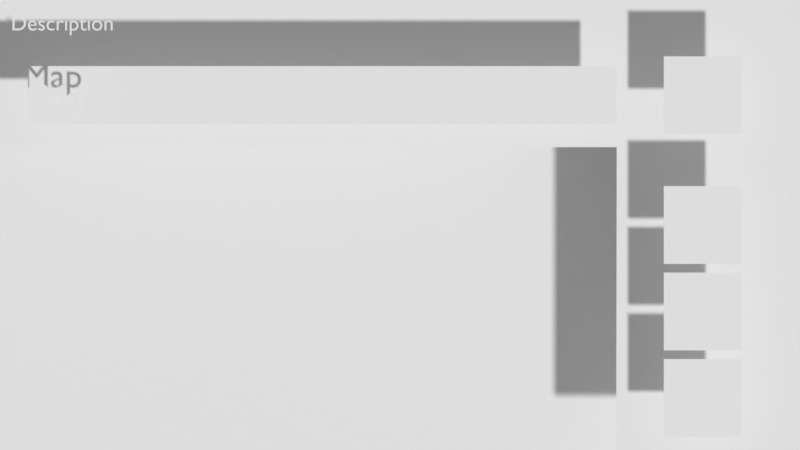 # Source: Map_Editor.blend  (saved by Blender 2.79.1; exported with 4.5.12 LTS)
import bpy
from mathutils import Matrix  # noqa: F401  (used for matrix-valued properties, if any)

bpy.ops.wm.read_factory_settings(use_empty=True)
scene = bpy.context.scene
scene.name = 'file'

# ---- collections
col_collection_1_001 = bpy.data.collections.new('Collection 1.001'); scene.collection.children.link(col_collection_1_001)
col_collection_19_001 = bpy.data.collections.new('Collection 19.001'); scene.collection.children.link(col_collection_19_001)
col_collection_19_001.hide_render = True
col_collection_19_001.hide_viewport = True
col_collection_20_001 = bpy.data.collections.new('Collection 20.001'); scene.collection.children.link(col_collection_20_001)
col_collection_20_001.hide_render = True
col_collection_20_001.hide_viewport = True
col_file_existing_map = bpy.data.collections.new('file_existing_map')  # instanced only; not linked into the scene

# ---- materials (node trees are filled in below, after node groups)
mat_solid_color = bpy.data.materials.new('solid_color')
mat_solid_color.alpha_threshold = 0.0
mat_solid_color.use_transparent_shadow = False
mat_solid_color.roughness = 0.5
mat_solid_color.specular_intensity = 0.0
mat_map_editor_icons = bpy.data.materials.new('map_editor_icons')
mat_map_editor_icons.alpha_threshold = 0.0
mat_map_editor_icons.use_transparent_shadow = False
mat_map_editor_icons.roughness = 0.5
mat_map_editor_icons.specular_intensity = 0.0

# ---- material node trees

# ---- cameras
cam_camera_ortho = bpy.data.cameras.new('camera_ortho')
cam_camera_ortho.type = 'ORTHO'
cam_camera_ortho.passepartout_alpha = 1.0
cam_camera_ortho.clip_end = 5000.0
cam_camera_ortho.lens = 100.0
cam_camera_ortho.sensor_width = 32.0
cam_camera_ortho.sensor_height = 18.0
cam_camera_ortho.ortho_scale = 185.0
cam_camera_ortho.dof.focus_distance = 0.0
cam_camera_ortho.dof.aperture_fstop = 128.0

# ---- meshes
me_plane = bpy.data.meshes.new('Plane')
me_plane.from_pydata([(-100.0, -100.0, 0.0), (100.0, -100.0, 0.0), (-100.0, 100.0, 0.0), (100.0, 100.0, 0.0)], [], [(0, 1, 3, 2)])
_uv = me_plane.uv_layers.new(name='UVMap')
_uv.uv.foreach_set('vector', [0.5156, 0.01562, 0.7344, 0.01562, 0.7344, 0.2344, 0.5156, 0.2344])
me_plane.materials.append(mat_map_editor_icons)
me_plane.use_remesh_preserve_volume = False
me_plane.use_remesh_preserve_attributes = False
me_plane.use_mirror_vertex_groups = False
me_plane.update()
me_file_refresh = bpy.data.meshes.new('file_refresh')
me_file_refresh.from_pydata([(-10.0, -10.0, 0.0), (10.0, -10.0, 0.0), (-10.0, 10.0, 0.0), (10.0, 10.0, 0.0)], [], [(0, 1, 3, 2)])
_uv = me_file_refresh.uv_layers.new(name='UVMap')
_uv.uv.foreach_set('vector', [0.75, 0.5, 1.0, 0.5, 1.0, 0.75, 0.75, 0.75])
me_file_refresh.materials.append(mat_map_editor_icons)
me_file_refresh.use_remesh_preserve_volume = False
me_file_refresh.use_remesh_preserve_attributes = False
me_file_refresh.use_mirror_vertex_groups = False
me_file_refresh.update()
me_file_page_up = bpy.data.meshes.new('file_page_up')
me_file_page_up.from_pydata([(-10.0, -10.0, 0.0), (10.0, -10.0, 0.0), (-10.0, 10.0, 0.0), (10.0, 10.0, 0.0)], [], [(0, 1, 3, 2)])
_uv = me_file_page_up.uv_layers.new(name='UVMap')
_uv.uv.foreach_set('vector', [0.5, 0.5, 0.75, 0.5, 0.75, 0.75, 0.5, 0.75])
me_file_page_up.materials.append(mat_map_editor_icons)
me_file_page_up.use_remesh_preserve_volume = False
me_file_page_up.use_remesh_preserve_attributes = False
me_file_page_up.use_mirror_vertex_groups = False
me_file_page_up.update()
me_file_page_down = bpy.data.meshes.new('file_page_down')
me_file_page_down.from_pydata([(-10.0, -10.0, 0.0), (10.0, -10.0, 0.0), (-10.0, 10.0, 0.0), (10.0, 10.0, 0.0)], [], [(0, 1, 3, 2)])
_uv = me_file_page_down.uv_layers.new(name='UVMap')
_uv.uv.foreach_set('vector', [0.75, 0.75, 0.5, 0.75, 0.5, 0.5, 0.75, 0.5])
me_file_page_down.materials.append(mat_map_editor_icons)
me_file_page_down.use_remesh_preserve_volume = False
me_file_page_down.use_remesh_preserve_attributes = False
me_file_page_down.use_mirror_vertex_groups = False
me_file_page_down.update()
me_file_new_name = bpy.data.meshes.new('file_new_name')
me_file_new_name.from_pydata([(-68.04, -6.75, 0.0), (68.04, -6.75, 0.0), (-68.04, 6.75, 0.0), (68.04, 6.75, 0.0)], [], [(0, 1, 3, 2)])
_uv = me_file_new_name.uv_layers.new(name='UVMap')
_uv.uv.foreach_set('vector', [0.5156, 0.0, 0.7344, 0.0, 0.7344, 0.25, 0.5156, 0.25])
me_file_new_name.materials.append(mat_map_editor_icons)
me_file_new_name.use_remesh_preserve_volume = False
me_file_new_name.use_remesh_preserve_attributes = False
me_file_new_name.use_mirror_vertex_groups = False
me_file_new_name.update()
me_file_new = bpy.data.meshes.new('file_new')
me_file_new.from_pydata([(-10.0, -10.0, 0.0), (10.0, -10.0, 0.0), (-10.0, 10.0, 0.0), (10.0, 10.0, 0.0)], [], [(0, 1, 3, 2)])
_uv = me_file_new.uv_layers.new(name='UVMap')
_uv.uv.foreach_set('vector', [0.0, 0.25, 0.25, 0.25, 0.25, 0.5, 0.0, 0.5])
me_file_new.materials.append(mat_map_editor_icons)
me_file_new.use_remesh_preserve_volume = False
me_file_new.use_remesh_preserve_attributes = False
me_file_new.use_mirror_vertex_groups = False
me_file_new.update()
me_file_manager_frame = bpy.data.meshes.new('file_manager_frame')
me_file_manager_frame.from_pydata([(-95.23, 18.0, 0.0), (95.23, 18.0, 0.0), (-95.23, 52.66, 0.0), (95.23, 52.66, 0.0), (95.26, -57.66, 0.0), (50.0, -57.66, 0.0), (50.11, 18.0, 0.0), (50.11, 52.66, 0.0)], [], [(6, 1, 3, 7), (4, 1, 6, 5), (0, 6, 7, 2)])
_uv = me_file_manager_frame.uv_layers.new(name='UVMap')
_uv.uv.foreach_set('vector', [0.875, 0.01562, 0.9844, 0.01562, 0.9844, 0.2344, 0.875, 0.2344, 0.7656, 0.01562, 0.875, 0.01562, 0.875, 0.2344, 0.7656, 0.2344, 0.7656, 0.01562, 0.875, 0.01562, 0.875, 0.2344, 0.7656, 0.2344])
me_file_manager_frame.materials.append(mat_map_editor_icons)
me_file_manager_frame.use_remesh_preserve_volume = False
me_file_manager_frame.use_remesh_preserve_attributes = False
me_file_manager_frame.use_mirror_vertex_groups = False
me_file_manager_frame.update()
me_file_existing_map = bpy.data.meshes.new('file_existing_map')
me_file_existing_map.from_pydata([(0.0, -11.11, 0.0), (121.1, -11.11, 0.0), (0.0, 0.0, 0.0), (121.1, 0.0, 0.0)], [], [(0, 1, 3, 2)])
_uv = me_file_existing_map.uv_layers.new(name='UVMap')
_uv.uv.foreach_set('vector', [0.7578, 0.0, 0.9922, 0.0, 0.9922, 0.25, 0.7578, 0.25])
me_file_existing_map.materials.append(mat_map_editor_icons)
me_file_existing_map.use_remesh_preserve_volume = False
me_file_existing_map.use_remesh_preserve_attributes = False
me_file_existing_map.use_mirror_vertex_groups = False
me_file_existing_map.update()
me_file_delete_existing_map = bpy.data.meshes.new('file_delete_existing_map')
me_file_delete_existing_map.from_pydata([(-8.889, -10.22, 0.0), (13.33, -10.22, 0.0), (-8.889, 12.0, 0.0), (13.33, 12.0, 0.0)], [], [(0, 1, 3, 2)])
_uv = me_file_delete_existing_map.uv_layers.new(name='UVMap')
_uv.uv.foreach_set('vector', [0.25, 0.25, 0.5, 0.25, 0.5, 0.5, 0.25, 0.5])
me_file_delete_existing_map.materials.append(mat_map_editor_icons)
me_file_delete_existing_map.use_remesh_preserve_volume = False
me_file_delete_existing_map.use_remesh_preserve_attributes = False
me_file_delete_existing_map.use_mirror_vertex_groups = False
me_file_delete_existing_map.update()

# ---- curves / text
txt_file_description_text = bpy.data.curves.new('file_description_text', 'FONT')
txt_file_description_text.dimensions = '2D'
txt_file_description_text.body = 'Description'
txt_file_description_text.materials.append(mat_solid_color)
txt_file_description_text.use_path_clamp = True
txt_file_description_text.bevel_resolution = 0
txt_file_new_name_text = bpy.data.curves.new('file_new_name_text', 'FONT')
txt_file_new_name_text.dimensions = '2D'
txt_file_new_name_text.body = 'Map'
txt_file_new_name_text.materials.append(mat_solid_color)
txt_file_new_name_text.use_path_clamp = True
txt_file_new_name_text.bevel_resolution = 0
txt_file_new_name_text.size = 8.0
txt_file_existing_map_text = bpy.data.curves.new('file_existing_map_text', 'FONT')
txt_file_existing_map_text.dimensions = '2D'
txt_file_existing_map_text.body = 'Map Name'
txt_file_existing_map_text.materials.append(mat_solid_color)
txt_file_existing_map_text.use_path_clamp = True
txt_file_existing_map_text.bevel_resolution = 0

# ---- objects
ob_camera_file_manager = bpy.data.objects.new('camera_file_manager', cam_camera_ortho)
ob_file_description_text = bpy.data.objects.new('file_description_text', txt_file_description_text)
ob_file_new_name_text = bpy.data.objects.new('file_new_name_text', txt_file_new_name_text)
ob_file_list_spawner = bpy.data.objects.new('file_list_spawner', None)
ob_plane = bpy.data.objects.new('Plane', me_plane)
ob_file_refresh = bpy.data.objects.new('file_refresh', me_file_refresh)
ob_file_page_up = bpy.data.objects.new('file_page_up', me_file_page_up)
ob_file_page_down = bpy.data.objects.new('file_page_down', me_file_page_down)
ob_file_new_name = bpy.data.objects.new('file_new_name', me_file_new_name)
ob_file_new = bpy.data.objects.new('file_new', me_file_new)
ob_file_manager_frame = bpy.data.objects.new('file_manager_frame', me_file_manager_frame)
ob_group_file_existing_map = bpy.data.objects.new('group_file_existing_map', None)
ob_file_existing_map = bpy.data.objects.new('file_existing_map', me_file_existing_map)
ob_file_existing_map_text = bpy.data.objects.new('file_existing_map_text', txt_file_existing_map_text)
ob_file_delete_existing_map = bpy.data.objects.new('file_delete_existing_map', me_file_delete_existing_map)

# ---- transforms, parenting, visibility, modifiers, constraints
ob_camera_file_manager.location = (0.0, 0.0, 200.0)
ob_camera_file_manager.lineart.crease_threshold = 0.0
ob_file_description_text.parent = ob_camera_file_manager
ob_file_description_text.matrix_parent_inverse = Matrix(((1.0, 0.0, 0.0, -0.0), (0.0, 1.0, 0.0, -0.0), (0.0, 0.0, 1.0, -200.0), (0.0, 0.0, 0.0, 1.0)))
ob_file_description_text.location = (-90.0, 45.0, 15.0)
ob_file_description_text.scale = (5.0, 5.0, 5.0)
ob_file_description_text.lineart.crease_threshold = 0.0
ob_file_new_name_text.parent = ob_camera_file_manager
ob_file_new_name_text.matrix_parent_inverse = Matrix(((1.0, 0.0, 0.0, -0.0), (0.0, 1.0, 0.0, -0.0), (0.0, 0.0, 1.0, -200.0), (0.0, 0.0, 0.0, 1.0)))
ob_file_new_name_text.location = (-83.28, 26.94, 15.1)
ob_file_new_name_text.color = (0.0, 0.0, 0.0, 1.0)
ob_file_new_name_text.lineart.crease_threshold = 0.0
ob_file_list_spawner.parent = ob_camera_file_manager
ob_file_list_spawner.matrix_parent_inverse = Matrix(((1.0, 0.0, 0.0, -0.0), (0.0, 1.0, 0.0, -0.0), (0.0, 0.0, 1.0, -200.0), (0.0, 0.0, 0.0, 1.0)))
ob_file_list_spawner.location = (-85.0, 15.0, -10.0)
ob_file_list_spawner.empty_image_offset = (0.0, 0.0)
ob_file_list_spawner.show_name = True
ob_file_list_spawner.show_in_front = True
ob_file_list_spawner.lineart.crease_threshold = 0.0
ob_plane.parent = ob_camera_file_manager
ob_plane.matrix_parent_inverse = Matrix(((1.0, 0.0, 0.0, -0.0), (0.0, 1.0, 0.0, -0.0), (0.0, 0.0, 1.0, -200.0), (0.0, 0.0, 0.0, 1.0)))
ob_plane.location = (0.0, 0.0, -20.0)
ob_plane.color = (0.3108, 0.3108, 0.3108, 1.0)
ob_plane.lineart.crease_threshold = 0.0
ob_file_refresh.parent = ob_camera_file_manager
ob_file_refresh.matrix_parent_inverse = Matrix(((1.0, 0.0, 0.0, -0.0), (0.0, 1.0, 0.0, -0.0), (0.0, 0.0, 1.0, -200.0), (0.0, 0.0, 0.0, 1.0)))
ob_file_refresh.location = (70.0, 0.0, 10.0)
ob_file_refresh.scale = (0.9, 0.9, 0.9)
ob_file_refresh.lineart.crease_threshold = 0.0
ob_file_page_up.parent = ob_camera_file_manager
ob_file_page_up.matrix_parent_inverse = Matrix(((1.0, 0.0, 0.0, -0.0), (0.0, 1.0, 0.0, -0.0), (0.0, 0.0, 1.0, -200.0), (0.0, 0.0, 0.0, 1.0)))
ob_file_page_up.location = (70.0, -20.0, 10.0)
ob_file_page_up.scale = (0.9, 0.9, 0.9)
ob_file_page_up.lineart.crease_threshold = 0.0
ob_file_page_down.parent = ob_camera_file_manager
ob_file_page_down.matrix_parent_inverse = Matrix(((1.0, 0.0, 0.0, -0.0), (0.0, 1.0, 0.0, -0.0), (0.0, 0.0, 1.0, -200.0), (0.0, 0.0, 0.0, 1.0)))
ob_file_page_down.location = (70.0, -40.0, 10.0)
ob_file_page_down.scale = (0.9, 0.9, 0.9)
ob_file_page_down.lineart.crease_threshold = 0.0
ob_file_new_name.parent = ob_camera_file_manager
ob_file_new_name.matrix_parent_inverse = Matrix(((1.0, 0.0, 0.0, -0.0), (0.0, 1.0, 0.0, -0.0), (0.0, 0.0, 1.0, -200.0), (0.0, 0.0, 0.0, 1.0)))
ob_file_new_name.location = (-18.0, 30.0, 10.0)
ob_file_new_name.lineart.crease_threshold = 0.0
ob_file_new.parent = ob_camera_file_manager
ob_file_new.matrix_parent_inverse = Matrix(((1.0, 0.0, 0.0, -0.0), (0.0, 1.0, 0.0, -0.0), (0.0, 0.0, 1.0, -200.0), (0.0, 0.0, 0.0, 1.0)))
ob_file_new.location = (70.0, 30.0, 10.0)
ob_file_new.scale = (0.9, 0.9, 0.9)
ob_file_new.lineart.crease_threshold = 0.0
ob_file_manager_frame.parent = ob_camera_file_manager
ob_file_manager_frame.matrix_parent_inverse = Matrix(((1.0, 0.0, 0.0, -0.0), (0.0, 1.0, 0.0, -0.0), (0.0, 0.0, 1.0, -200.0), (0.0, 0.0, 0.0, 1.0)))
ob_file_manager_frame.location = (0.0, 0.0, -1.0)
ob_file_manager_frame.lineart.crease_threshold = 0.0
ob_group_file_existing_map.location = (0.0, 0.0, 0.0)
ob_group_file_existing_map.empty_image_offset = (0.0, 0.0)
ob_group_file_existing_map.show_instancer_for_render = False
ob_group_file_existing_map.instance_type = 'COLLECTION'
ob_group_file_existing_map.lineart.crease_threshold = 0.0
ob_file_existing_map.location = (0.0, 0.0, 0.0)
ob_file_existing_map.scale = (0.9, 0.9, 0.9)
ob_file_existing_map.lineart.crease_threshold = 0.0
ob_file_existing_map_text.parent = ob_file_existing_map
ob_file_existing_map_text.matrix_parent_inverse = Matrix(((1.111, 0.0, 0.0, 0.0), (0.0, 1.111, 0.0, 0.0), (0.0, 0.0, 1.111, 0.0), (0.0, 0.0, 0.0, 1.0)))
ob_file_existing_map_text.location = (2.0, -7.977, 5.0)
ob_file_existing_map_text.scale = (5.518, 5.518, 5.518)
ob_file_existing_map_text.lineart.crease_threshold = 0.0
ob_file_delete_existing_map.parent = ob_file_existing_map
ob_file_delete_existing_map.matrix_parent_inverse = Matrix(((1.111, 0.0, 0.0, 0.0), (0.0, 1.111, 0.0, 0.0), (0.0, 0.0, 1.111, 0.0), (0.0, 0.0, 0.0, 1.0)))
ob_file_delete_existing_map.location = (114.0, -5.4, 0.0)
ob_file_delete_existing_map.scale = (0.45, 0.45, 0.45)
ob_file_delete_existing_map.lineart.crease_threshold = 0.0
ob_group_file_existing_map.instance_collection = col_file_existing_map

# ---- collection membership
col_collection_1_001.objects.link(ob_camera_file_manager)
col_collection_1_001.objects.link(ob_file_description_text)
col_collection_1_001.objects.link(ob_file_new_name_text)
col_collection_1_001.objects.link(ob_file_list_spawner)
col_collection_1_001.objects.link(ob_plane)
col_collection_1_001.objects.link(ob_file_refresh)
col_collection_1_001.objects.link(ob_file_page_up)
col_collection_1_001.objects.link(ob_file_page_down)
col_collection_1_001.objects.link(ob_file_new_name)
col_collection_1_001.objects.link(ob_file_new)
col_collection_1_001.objects.link(ob_file_manager_frame)
col_collection_19_001.objects.link(ob_group_file_existing_map)
col_collection_20_001.objects.link(ob_file_existing_map)
col_collection_20_001.objects.link(ob_file_existing_map_text)
col_collection_20_001.objects.link(ob_file_delete_existing_map)
col_file_existing_map.objects.link(ob_file_existing_map)
col_file_existing_map.objects.link(ob_file_existing_map_text)
col_file_existing_map.objects.link(ob_file_delete_existing_map)

# ---- scene / render settings (as saved in the file)
scene.camera = ob_camera_file_manager
scene.frame_start = 1; scene.frame_end = 250; scene.frame_set(0)
scene.render.engine = 'BLENDER_EEVEE_NEXT'
scene.render.resolution_percentage = 50
scene.render.dither_intensity = 0.0
scene.cycles.use_denoising = False
scene.cycles.samples = 128
scene.cycles.sampling_pattern = 'TABULATED_SOBOL'
scene.cycles.use_adaptive_sampling = False
scene.cycles.use_light_tree = False
scene.view_settings.view_transform = 'Standard'
bpy.context.view_layer.update()

# ---- added for rendering (the .blend has no usable light): sun + grey world if the file has none
light_auto_sun = bpy.data.lights.new('AutoSun', 'SUN')
light_auto_sun.energy = 3.0
light_auto_sun.angle = 0.0523599
ob_auto_sun = bpy.data.objects.new('AutoSun', light_auto_sun)
scene.collection.objects.link(ob_auto_sun)
ob_auto_sun.rotation_euler = (0.872665, 0.174533, 0.523599)
if scene.world is None:
    world_auto = bpy.data.worlds.new('AutoWorld')
    world_auto.color = (0.3, 0.3, 0.3)
    scene.world = world_auto
bpy.context.view_layer.update()
